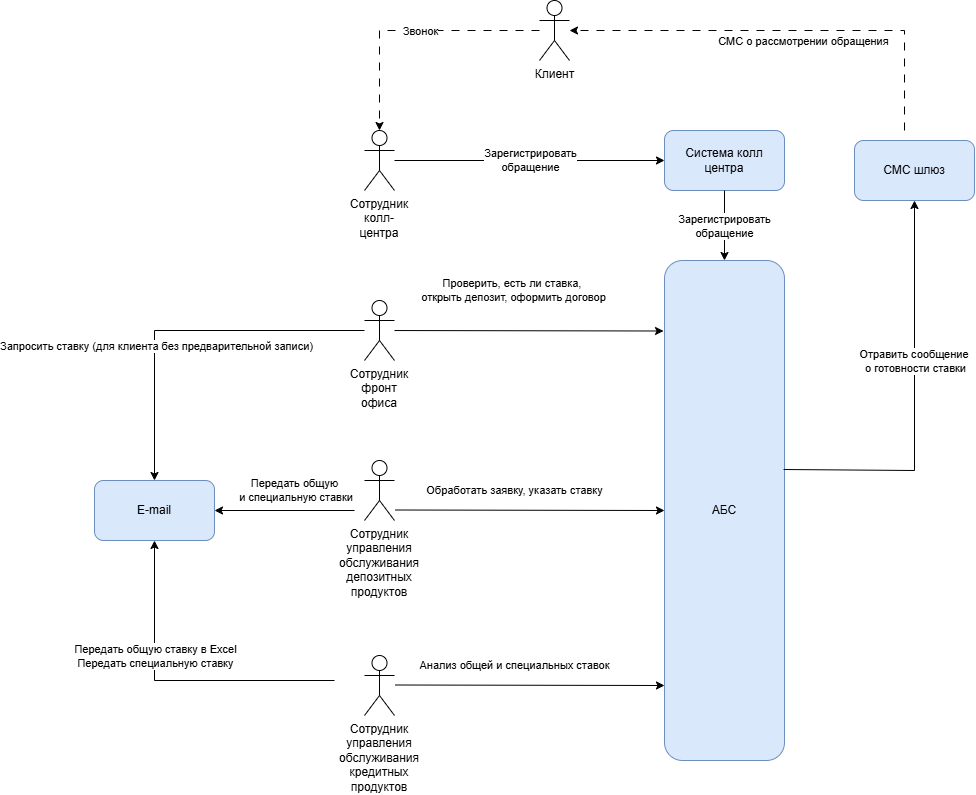

The diagram above was exported from draw.io. Its source (the exported page's mxGraphModel, read from the mxfile embedded in the PNG):
<mxGraphModel dx="1950" dy="759" grid="1" gridSize="10" guides="1" tooltips="1" connect="1" arrows="1" fold="1" page="1" pageScale="1" pageWidth="827" pageHeight="1169" math="0" shadow="0">
  <root>
    <mxCell id="0" />
    <mxCell id="1" parent="0" />
    <mxCell id="-sFr-AM_DlU4L2YUzimp-1" value="Клиент" style="shape=umlActor;verticalLabelPosition=bottom;verticalAlign=top;html=1;outlineConnect=0;" vertex="1" parent="1">
      <mxGeometry x="245" y="10" width="30" height="60" as="geometry" />
    </mxCell>
    <mxCell id="-sFr-AM_DlU4L2YUzimp-2" value="АБС" style="rounded=1;whiteSpace=wrap;html=1;fillColor=#dae8fc;strokeColor=#6c8ebf;" vertex="1" parent="1">
      <mxGeometry x="370" y="270" width="120" height="500" as="geometry" />
    </mxCell>
    <mxCell id="-sFr-AM_DlU4L2YUzimp-3" value="Система колл центра" style="rounded=1;whiteSpace=wrap;html=1;fillColor=#dae8fc;strokeColor=#6c8ebf;" vertex="1" parent="1">
      <mxGeometry x="370" y="140" width="120" height="60" as="geometry" />
    </mxCell>
    <mxCell id="-sFr-AM_DlU4L2YUzimp-4" value="СМС шлюз" style="rounded=1;whiteSpace=wrap;html=1;fillColor=#dae8fc;strokeColor=#6c8ebf;" vertex="1" parent="1">
      <mxGeometry x="560" y="150" width="120" height="60" as="geometry" />
    </mxCell>
    <mxCell id="-sFr-AM_DlU4L2YUzimp-5" value="E-mail" style="rounded=1;whiteSpace=wrap;html=1;fillColor=#dae8fc;strokeColor=#6c8ebf;" vertex="1" parent="1">
      <mxGeometry x="-200" y="490" width="120" height="60" as="geometry" />
    </mxCell>
    <mxCell id="-sFr-AM_DlU4L2YUzimp-8" value="Сотрудник фронт офиса" style="shape=umlActor;verticalLabelPosition=bottom;verticalAlign=top;html=1;outlineConnect=0;whiteSpace=wrap;" vertex="1" parent="1">
      <mxGeometry x="70" y="310" width="30" height="60" as="geometry" />
    </mxCell>
    <mxCell id="-sFr-AM_DlU4L2YUzimp-9" value="Сотрудник управления обслуживания депозитных продуктов" style="shape=umlActor;verticalLabelPosition=bottom;verticalAlign=top;html=1;outlineConnect=0;whiteSpace=wrap;" vertex="1" parent="1">
      <mxGeometry x="70" y="470" width="30" height="60" as="geometry" />
    </mxCell>
    <mxCell id="-sFr-AM_DlU4L2YUzimp-10" value="Сотрудник управления обслуживания кредитных продуктов" style="shape=umlActor;verticalLabelPosition=bottom;verticalAlign=top;html=1;outlineConnect=0;whiteSpace=wrap;" vertex="1" parent="1">
      <mxGeometry x="70" y="665" width="30" height="60" as="geometry" />
    </mxCell>
    <mxCell id="-sFr-AM_DlU4L2YUzimp-12" value="Сотрудник колл-центра" style="shape=umlActor;verticalLabelPosition=bottom;verticalAlign=top;html=1;outlineConnect=0;whiteSpace=wrap;" vertex="1" parent="1">
      <mxGeometry x="70" y="140" width="30" height="60" as="geometry" />
    </mxCell>
    <mxCell id="-sFr-AM_DlU4L2YUzimp-14" value="" style="endArrow=classic;html=1;rounded=0;dashed=1;dashPattern=8 8;" edge="1" parent="1" source="-sFr-AM_DlU4L2YUzimp-1" target="-sFr-AM_DlU4L2YUzimp-12">
      <mxGeometry width="50" height="50" relative="1" as="geometry">
        <mxPoint x="280" y="290" as="sourcePoint" />
        <mxPoint x="110" y="150" as="targetPoint" />
        <Array as="points">
          <mxPoint x="85" y="40" />
        </Array>
      </mxGeometry>
    </mxCell>
    <mxCell id="-sFr-AM_DlU4L2YUzimp-15" value="Звонок" style="edgeLabel;html=1;align=center;verticalAlign=middle;resizable=0;points=[];" vertex="1" connectable="0" parent="-sFr-AM_DlU4L2YUzimp-14">
      <mxGeometry x="-0.0764" relative="1" as="geometry">
        <mxPoint as="offset" />
      </mxGeometry>
    </mxCell>
    <mxCell id="-sFr-AM_DlU4L2YUzimp-16" value="Зарегистрировать&lt;div&gt;обращение&lt;/div&gt;" style="endArrow=classic;html=1;rounded=0;entryX=0;entryY=0.5;entryDx=0;entryDy=0;" edge="1" parent="1" source="-sFr-AM_DlU4L2YUzimp-12" target="-sFr-AM_DlU4L2YUzimp-3">
      <mxGeometry width="50" height="50" relative="1" as="geometry">
        <mxPoint x="280" y="290" as="sourcePoint" />
        <mxPoint x="330" y="240" as="targetPoint" />
      </mxGeometry>
    </mxCell>
    <mxCell id="-sFr-AM_DlU4L2YUzimp-17" value="Зарегистрировать&lt;div&gt;обращение&lt;/div&gt;" style="endArrow=classic;html=1;rounded=0;" edge="1" parent="1" source="-sFr-AM_DlU4L2YUzimp-3" target="-sFr-AM_DlU4L2YUzimp-2">
      <mxGeometry width="50" height="50" relative="1" as="geometry">
        <mxPoint x="110" y="180" as="sourcePoint" />
        <mxPoint x="270" y="180" as="targetPoint" />
      </mxGeometry>
    </mxCell>
    <mxCell id="-sFr-AM_DlU4L2YUzimp-18" value="Проверить, есть ли&amp;nbsp;&lt;span style=&quot;color: light-dark(rgb(0, 0, 0), rgb(255, 255, 255)); background-color: light-dark(#ffffff, var(--ge-dark-color, #121212));&quot;&gt;ставка,&amp;nbsp;&lt;/span&gt;&lt;div&gt;&lt;span style=&quot;color: light-dark(rgb(0, 0, 0), rgb(255, 255, 255)); background-color: light-dark(#ffffff, var(--ge-dark-color, #121212));&quot;&gt;открыть депозит, оформить договор&lt;/span&gt;&lt;/div&gt;" style="endArrow=classic;html=1;rounded=0;entryX=-0.008;entryY=0.141;entryDx=0;entryDy=0;entryPerimeter=0;" edge="1" parent="1" source="-sFr-AM_DlU4L2YUzimp-8" target="-sFr-AM_DlU4L2YUzimp-2">
      <mxGeometry x="-0.1169" y="40" width="50" height="50" relative="1" as="geometry">
        <mxPoint x="110" y="180" as="sourcePoint" />
        <mxPoint x="270" y="180" as="targetPoint" />
        <mxPoint as="offset" />
      </mxGeometry>
    </mxCell>
    <mxCell id="-sFr-AM_DlU4L2YUzimp-19" value="" style="endArrow=classic;html=1;rounded=0;" edge="1" parent="1" source="-sFr-AM_DlU4L2YUzimp-8" target="-sFr-AM_DlU4L2YUzimp-5">
      <mxGeometry width="50" height="50" relative="1" as="geometry">
        <mxPoint x="280" y="410" as="sourcePoint" />
        <mxPoint x="330" y="360" as="targetPoint" />
        <Array as="points">
          <mxPoint x="-140" y="340" />
        </Array>
      </mxGeometry>
    </mxCell>
    <mxCell id="-sFr-AM_DlU4L2YUzimp-20" value="Запросить ставку (для клиента без предварительной записи)" style="edgeLabel;html=1;align=center;verticalAlign=middle;resizable=0;points=[];" vertex="1" connectable="0" parent="-sFr-AM_DlU4L2YUzimp-19">
      <mxGeometry x="0.25" y="1" relative="1" as="geometry">
        <mxPoint as="offset" />
      </mxGeometry>
    </mxCell>
    <mxCell id="-sFr-AM_DlU4L2YUzimp-21" value="" style="endArrow=classic;html=1;rounded=0;exitX=0.992;exitY=0.418;exitDx=0;exitDy=0;exitPerimeter=0;" edge="1" parent="1" source="-sFr-AM_DlU4L2YUzimp-2" target="-sFr-AM_DlU4L2YUzimp-4">
      <mxGeometry width="50" height="50" relative="1" as="geometry">
        <mxPoint x="489" y="318" as="sourcePoint" />
        <mxPoint x="330" y="260" as="targetPoint" />
        <Array as="points">
          <mxPoint x="620" y="480" />
        </Array>
      </mxGeometry>
    </mxCell>
    <mxCell id="-sFr-AM_DlU4L2YUzimp-22" value="Отравить сообщение&amp;nbsp;&lt;div&gt;о готовности ставки&lt;/div&gt;" style="edgeLabel;html=1;align=center;verticalAlign=middle;resizable=0;points=[];" vertex="1" connectable="0" parent="-sFr-AM_DlU4L2YUzimp-21">
      <mxGeometry x="-0.4142" y="1" relative="1" as="geometry">
        <mxPoint x="14" y="-109" as="offset" />
      </mxGeometry>
    </mxCell>
    <mxCell id="-sFr-AM_DlU4L2YUzimp-24" value="Обработать заявку, указать ставку" style="endArrow=classic;html=1;rounded=0;entryX=0;entryY=0.5;entryDx=0;entryDy=0;" edge="1" parent="1" target="-sFr-AM_DlU4L2YUzimp-2">
      <mxGeometry x="-0.1155" y="20" width="50" height="50" relative="1" as="geometry">
        <mxPoint x="101" y="519.5" as="sourcePoint" />
        <mxPoint x="370" y="520.5" as="targetPoint" />
        <mxPoint as="offset" />
      </mxGeometry>
    </mxCell>
    <mxCell id="-sFr-AM_DlU4L2YUzimp-25" value="" style="endArrow=classic;html=1;rounded=0;dashed=1;dashPattern=8 8;" edge="1" parent="1" target="-sFr-AM_DlU4L2YUzimp-1">
      <mxGeometry width="50" height="50" relative="1" as="geometry">
        <mxPoint x="610" y="140" as="sourcePoint" />
        <mxPoint x="380" y="130" as="targetPoint" />
        <Array as="points">
          <mxPoint x="610" y="40" />
        </Array>
      </mxGeometry>
    </mxCell>
    <mxCell id="-sFr-AM_DlU4L2YUzimp-26" value="СМС о рассмотрении обращения" style="edgeLabel;html=1;align=center;verticalAlign=middle;resizable=0;points=[];" vertex="1" connectable="0" parent="-sFr-AM_DlU4L2YUzimp-25">
      <mxGeometry x="-0.0764" relative="1" as="geometry">
        <mxPoint y="10" as="offset" />
      </mxGeometry>
    </mxCell>
    <mxCell id="-sFr-AM_DlU4L2YUzimp-27" value="Анализ общей и специальных ставок" style="endArrow=classic;html=1;rounded=0;entryX=0;entryY=0.5;entryDx=0;entryDy=0;" edge="1" parent="1">
      <mxGeometry x="-0.1155" y="20" width="50" height="50" relative="1" as="geometry">
        <mxPoint x="101" y="694.5" as="sourcePoint" />
        <mxPoint x="370" y="695" as="targetPoint" />
        <mxPoint as="offset" />
      </mxGeometry>
    </mxCell>
    <mxCell id="-sFr-AM_DlU4L2YUzimp-28" value="" style="endArrow=classic;html=1;rounded=0;" edge="1" parent="1" target="-sFr-AM_DlU4L2YUzimp-5">
      <mxGeometry width="50" height="50" relative="1" as="geometry">
        <mxPoint x="40" y="690" as="sourcePoint" />
        <mxPoint x="-130" y="500" as="targetPoint" />
        <Array as="points">
          <mxPoint x="-140" y="690" />
        </Array>
      </mxGeometry>
    </mxCell>
    <mxCell id="-sFr-AM_DlU4L2YUzimp-29" value="Передать общую ставку в Excel&lt;div&gt;Передать специальную ставку&lt;/div&gt;" style="edgeLabel;html=1;align=center;verticalAlign=middle;resizable=0;points=[];" vertex="1" connectable="0" parent="-sFr-AM_DlU4L2YUzimp-28">
      <mxGeometry x="0.25" y="1" relative="1" as="geometry">
        <mxPoint x="1" y="-5" as="offset" />
      </mxGeometry>
    </mxCell>
    <mxCell id="-sFr-AM_DlU4L2YUzimp-30" value="Передать общую&lt;div&gt;&amp;nbsp;и&lt;span style=&quot;background-color: light-dark(#ffffff, var(--ge-dark-color, #121212)); color: light-dark(rgb(0, 0, 0), rgb(255, 255, 255));&quot;&gt;&amp;nbsp;специальную ставки&lt;/span&gt;&lt;/div&gt;" style="endArrow=classic;html=1;rounded=0;" edge="1" parent="1" target="-sFr-AM_DlU4L2YUzimp-5">
      <mxGeometry x="-0.1429" y="-20" width="50" height="50" relative="1" as="geometry">
        <mxPoint x="60" y="520" as="sourcePoint" />
        <mxPoint x="380" y="530" as="targetPoint" />
        <mxPoint as="offset" />
      </mxGeometry>
    </mxCell>
  </root>
</mxGraphModel>